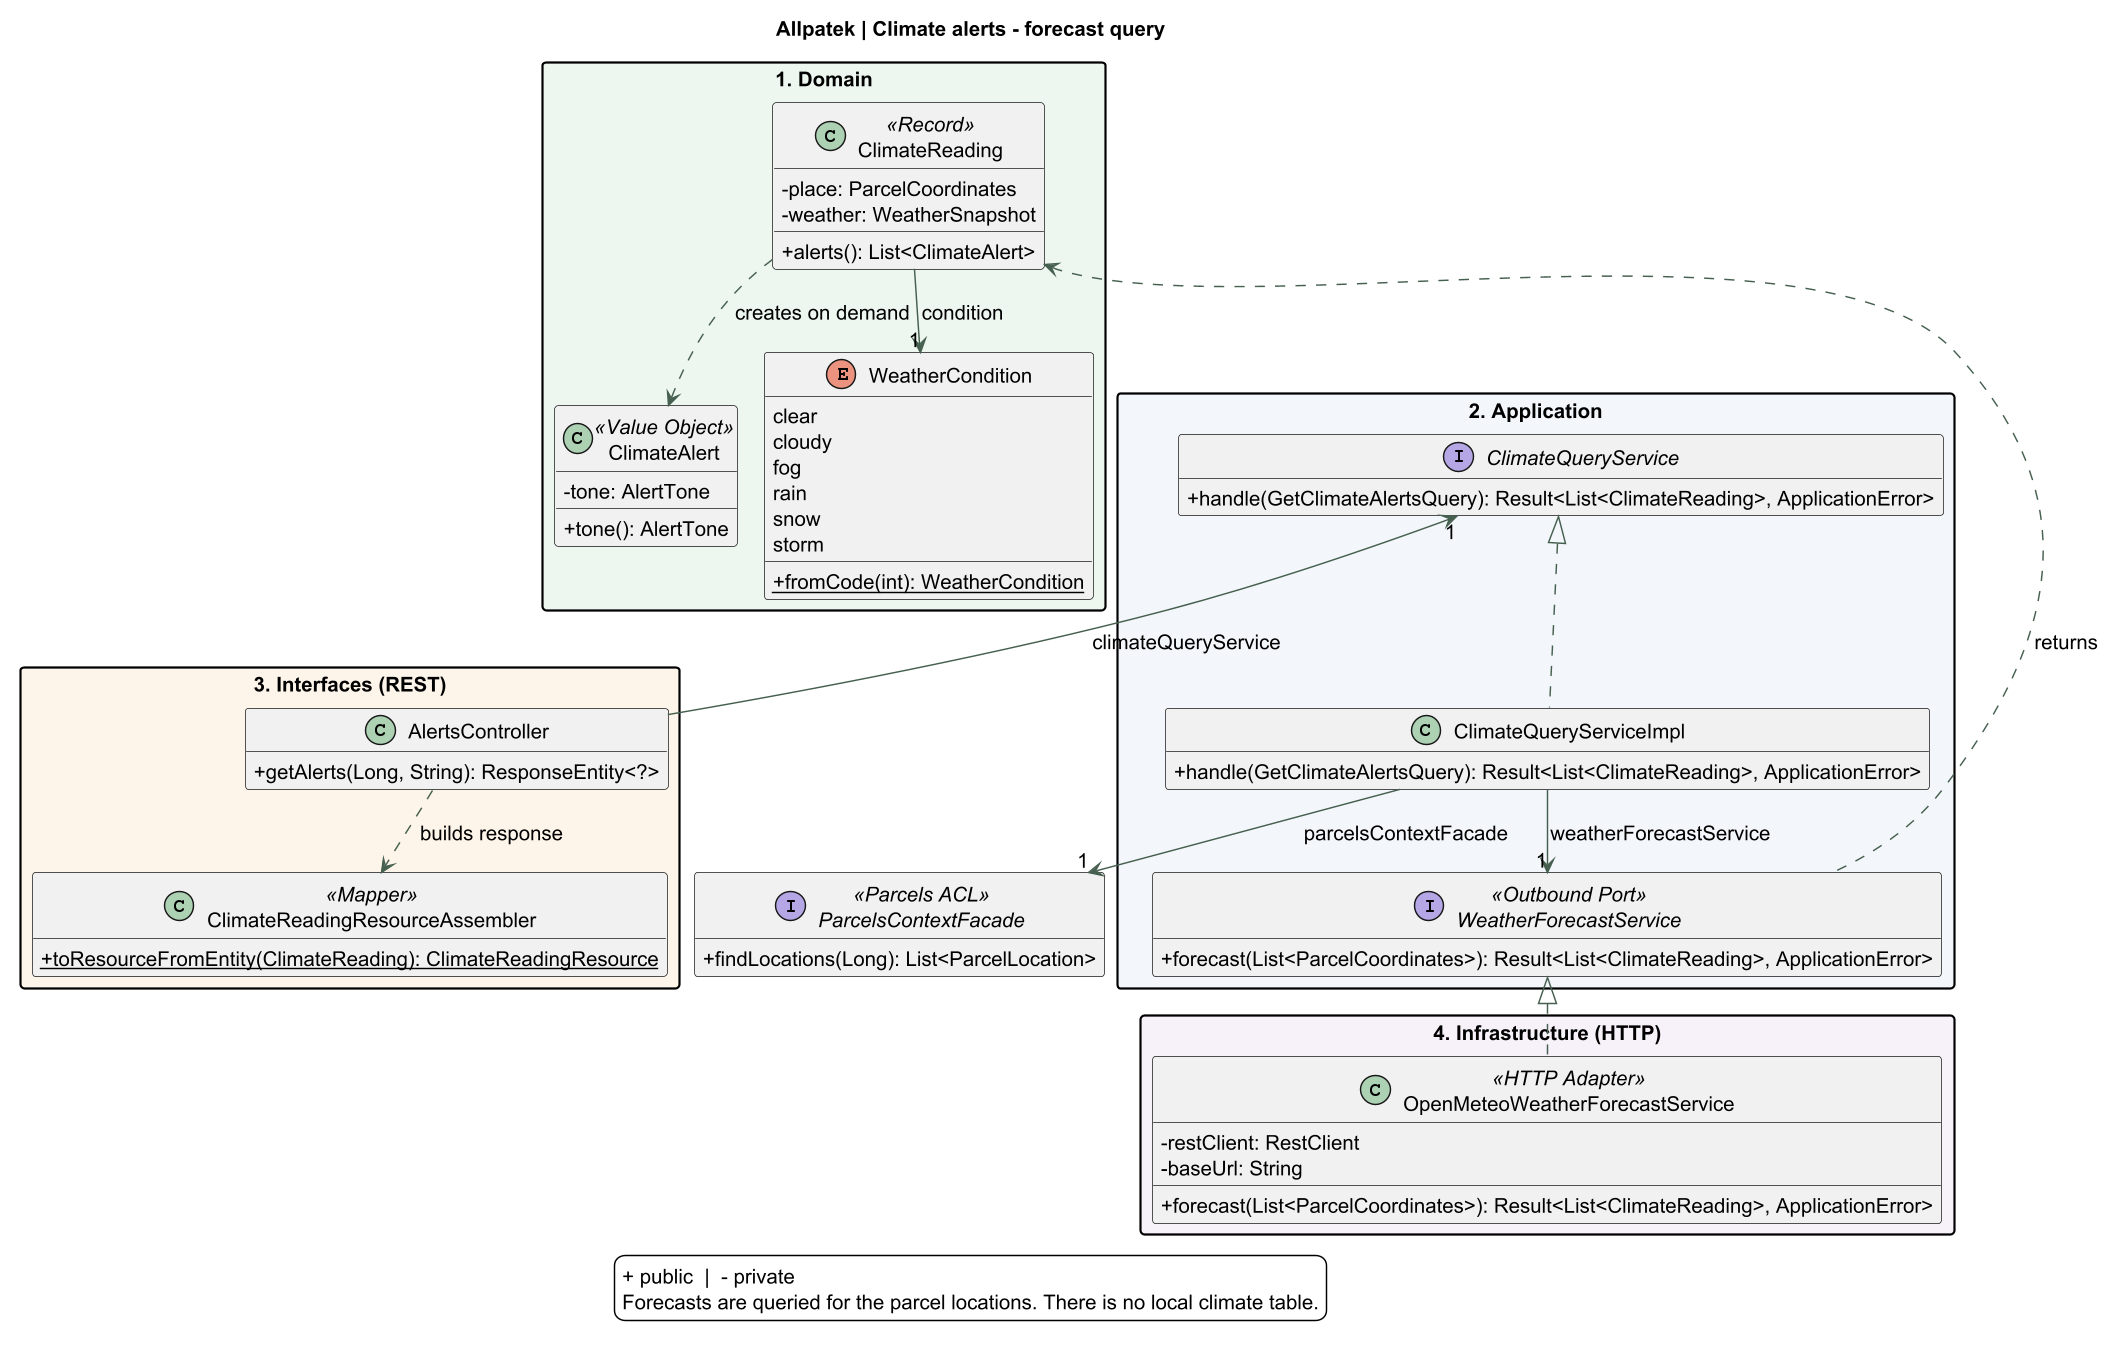

The diagram above was rendered by PlantUML. Its source (embedded in the PNG):
@startuml
!pragma layout smetana
skinparam backgroundColor white
skinparam defaultFontName SansSerif
skinparam defaultFontSize 14
skinparam shadowing false
skinparam classAttributeIconSize 0
skinparam ArrowColor #476050
skinparam packageStyle rectangle
skinparam dpi 140
hide empty members
top to bottom direction
title Allpatek | Climate alerts - forecast query

package "1. Domain" as Domain #ECF6EF {
  class ClimateReading <<Record>> {
    -place: ParcelCoordinates
    -weather: WeatherSnapshot
    +alerts(): List<ClimateAlert>
  }
  class ClimateAlert <<Value Object>> {
    -tone: AlertTone
    +tone(): AlertTone
  }
  enum WeatherCondition {
    clear
    cloudy
    fog
    rain
    snow
    storm
    {static} +fromCode(int): WeatherCondition
  }
  ClimateReading --> "1" WeatherCondition : condition
  ClimateReading ..> ClimateAlert : creates on demand
}
package "2. Application" as Application #F3F6FA {
  interface ClimateQueryService {
    +handle(GetClimateAlertsQuery): Result<List<ClimateReading>, ApplicationError>
  }
  class ClimateQueryServiceImpl {
    +handle(GetClimateAlertsQuery): Result<List<ClimateReading>, ApplicationError>
  }
  interface WeatherForecastService <<Outbound Port>> {
    +forecast(List<ParcelCoordinates>): Result<List<ClimateReading>, ApplicationError>
  }
  ClimateQueryService <|.. ClimateQueryServiceImpl
  ClimateQueryServiceImpl --> "1" WeatherForecastService : weatherForecastService
}
package "3. Interfaces (REST)" as Interfaces #FDF4E8 {
  class AlertsController {
    +getAlerts(Long, String): ResponseEntity<?>
  }
  class ClimateReadingResourceAssembler <<Mapper>> {
    {static} +toResourceFromEntity(ClimateReading): ClimateReadingResource
  }
  AlertsController ..> ClimateReadingResourceAssembler : builds response
}
package "4. Infrastructure (HTTP)" as Infrastructure #F6F1F8 {
  class OpenMeteoWeatherForecastService <<HTTP Adapter>> {
    -restClient: RestClient
    -baseUrl: String
    +forecast(List<ParcelCoordinates>): Result<List<ClimateReading>, ApplicationError>
  }
}
interface ParcelsContextFacade <<Parcels ACL>> {
  +findLocations(Long): List<ParcelLocation>
}
ClimateReading <.. WeatherForecastService : returns
ClimateQueryServiceImpl --> "1" ParcelsContextFacade : parcelsContextFacade
ClimateQueryService "1" <-- AlertsController : climateQueryService
WeatherForecastService <|.. OpenMeteoWeatherForecastService
Domain -[hidden]down-> Application
Application -[hidden]down-> Interfaces

legend bottom
+ public  |  - private
Forecasts are queried for the parcel locations. There is no local climate table.
endlegend
@enduml